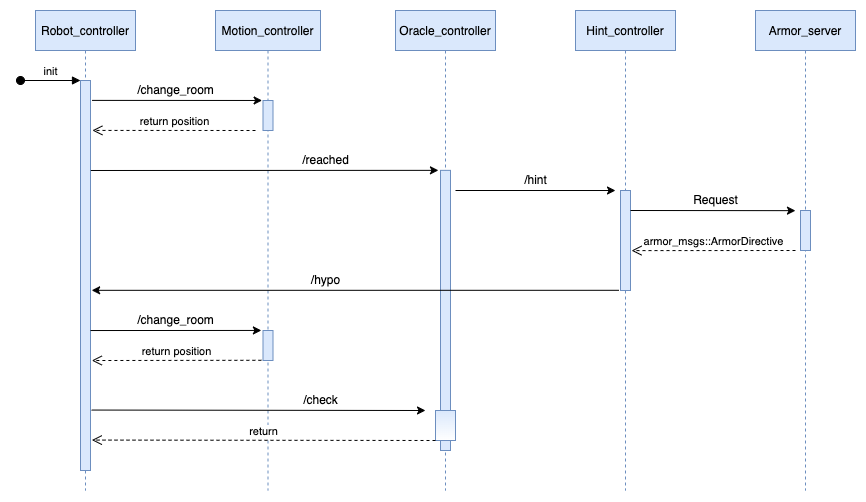

The diagram above was exported from draw.io. Its source (the exported page's mxGraphModel, read from the mxfile embedded in the PNG):
<mxGraphModel dx="1527" dy="1019" grid="1" gridSize="10" guides="1" tooltips="1" connect="1" arrows="1" fold="1" page="1" pageScale="1" pageWidth="850" pageHeight="1100" math="0" shadow="0">
  <root>
    <mxCell id="0" />
    <mxCell id="1" parent="0" />
    <mxCell id="3nuBFxr9cyL0pnOWT2aG-1" value="Robot_controller" style="shape=umlLifeline;perimeter=lifelinePerimeter;container=1;collapsible=0;recursiveResize=0;rounded=0;shadow=0;strokeWidth=1;fillColor=#dae8fc;strokeColor=#6c8ebf;" parent="1" vertex="1">
      <mxGeometry x="140" y="80" width="100" height="480" as="geometry" />
    </mxCell>
    <mxCell id="3nuBFxr9cyL0pnOWT2aG-2" value="" style="points=[];perimeter=orthogonalPerimeter;rounded=0;shadow=0;strokeWidth=1;fillColor=#dae8fc;strokeColor=#6c8ebf;" parent="3nuBFxr9cyL0pnOWT2aG-1" vertex="1">
      <mxGeometry x="45" y="70" width="10" height="390" as="geometry" />
    </mxCell>
    <mxCell id="3nuBFxr9cyL0pnOWT2aG-3" value="init" style="verticalAlign=bottom;startArrow=oval;endArrow=block;startSize=8;shadow=0;strokeWidth=1;" parent="3nuBFxr9cyL0pnOWT2aG-1" target="3nuBFxr9cyL0pnOWT2aG-2" edge="1">
      <mxGeometry relative="1" as="geometry">
        <mxPoint x="-15" y="70" as="sourcePoint" />
      </mxGeometry>
    </mxCell>
    <mxCell id="yA3JEPEVigOgsXKz8VI8-34" value="" style="endArrow=classic;html=1;rounded=0;entryX=-0.162;entryY=-0.002;entryDx=0;entryDy=0;entryPerimeter=0;" edge="1" parent="3nuBFxr9cyL0pnOWT2aG-1" target="yA3JEPEVigOgsXKz8VI8-33">
      <mxGeometry width="50" height="50" relative="1" as="geometry">
        <mxPoint x="55" y="320.03" as="sourcePoint" />
        <mxPoint x="219" y="320" as="targetPoint" />
        <Array as="points" />
      </mxGeometry>
    </mxCell>
    <mxCell id="3nuBFxr9cyL0pnOWT2aG-5" value="Motion_controller" style="shape=umlLifeline;perimeter=lifelinePerimeter;container=1;collapsible=0;recursiveResize=0;rounded=0;shadow=0;strokeWidth=1;fillColor=#dae8fc;strokeColor=#6c8ebf;" parent="1" vertex="1">
      <mxGeometry x="320" y="80" width="105" height="480" as="geometry" />
    </mxCell>
    <mxCell id="3nuBFxr9cyL0pnOWT2aG-6" value="" style="points=[];perimeter=orthogonalPerimeter;rounded=0;shadow=0;strokeWidth=1;fillColor=#dae8fc;strokeColor=#6c8ebf;" parent="3nuBFxr9cyL0pnOWT2aG-5" vertex="1">
      <mxGeometry x="47.5" y="90" width="10" height="30" as="geometry" />
    </mxCell>
    <mxCell id="yA3JEPEVigOgsXKz8VI8-33" value="" style="points=[];perimeter=orthogonalPerimeter;rounded=0;shadow=0;strokeWidth=1;fillColor=#dae8fc;strokeColor=#6c8ebf;" vertex="1" parent="3nuBFxr9cyL0pnOWT2aG-5">
      <mxGeometry x="47.5" y="320" width="10" height="30" as="geometry" />
    </mxCell>
    <mxCell id="yA3JEPEVigOgsXKz8VI8-1" value="Oracle_controller" style="shape=umlLifeline;perimeter=lifelinePerimeter;container=1;collapsible=0;recursiveResize=0;rounded=0;shadow=0;strokeWidth=1;fillColor=#dae8fc;strokeColor=#6c8ebf;" vertex="1" parent="1">
      <mxGeometry x="500" y="80" width="100" height="480" as="geometry" />
    </mxCell>
    <mxCell id="yA3JEPEVigOgsXKz8VI8-2" value="" style="points=[];perimeter=orthogonalPerimeter;rounded=0;shadow=0;strokeWidth=1;fillColor=#dae8fc;strokeColor=#6c8ebf;" vertex="1" parent="yA3JEPEVigOgsXKz8VI8-1">
      <mxGeometry x="45" y="159.85" width="10" height="280.15" as="geometry" />
    </mxCell>
    <mxCell id="8HkAt73YQed38mmtYDdH-1" value="" style="points=[];perimeter=orthogonalPerimeter;rounded=0;shadow=0;strokeWidth=1;fillColor=#dae8fc;strokeColor=#6c8ebf;gradientColor=#ffffff;" vertex="1" parent="yA3JEPEVigOgsXKz8VI8-1">
      <mxGeometry x="40" y="400" width="20" height="30" as="geometry" />
    </mxCell>
    <mxCell id="yA3JEPEVigOgsXKz8VI8-11" value="Hint_controller" style="shape=umlLifeline;perimeter=lifelinePerimeter;container=1;collapsible=0;recursiveResize=0;rounded=0;shadow=0;strokeWidth=1;fillColor=#dae8fc;strokeColor=#6c8ebf;" vertex="1" parent="1">
      <mxGeometry x="680" y="80" width="100" height="480" as="geometry" />
    </mxCell>
    <mxCell id="yA3JEPEVigOgsXKz8VI8-12" value="" style="points=[];perimeter=orthogonalPerimeter;rounded=0;shadow=0;strokeWidth=1;fillColor=#dae8fc;strokeColor=#6c8ebf;" vertex="1" parent="yA3JEPEVigOgsXKz8VI8-11">
      <mxGeometry x="45" y="180" width="10" height="100" as="geometry" />
    </mxCell>
    <mxCell id="yA3JEPEVigOgsXKz8VI8-13" value="Armor_server" style="shape=umlLifeline;perimeter=lifelinePerimeter;container=1;collapsible=0;recursiveResize=0;rounded=0;shadow=0;strokeWidth=1;fillColor=#dae8fc;strokeColor=#6c8ebf;" vertex="1" parent="1">
      <mxGeometry x="860" y="80" width="100" height="480" as="geometry" />
    </mxCell>
    <mxCell id="yA3JEPEVigOgsXKz8VI8-14" value="" style="points=[];perimeter=orthogonalPerimeter;rounded=0;shadow=0;strokeWidth=1;fillColor=#dae8fc;strokeColor=#6c8ebf;" vertex="1" parent="yA3JEPEVigOgsXKz8VI8-13">
      <mxGeometry x="45" y="200" width="10" height="40" as="geometry" />
    </mxCell>
    <mxCell id="yA3JEPEVigOgsXKz8VI8-24" value="" style="endArrow=classic;html=1;rounded=0;exitX=1.003;exitY=0.2;exitDx=0;exitDy=0;exitPerimeter=0;" edge="1" parent="yA3JEPEVigOgsXKz8VI8-13">
      <mxGeometry width="50" height="50" relative="1" as="geometry">
        <mxPoint x="-124.99999999999977" y="199.9999999999999" as="sourcePoint" />
        <mxPoint x="39.97000000000003" y="200.15999999999985" as="targetPoint" />
        <Array as="points" />
      </mxGeometry>
    </mxCell>
    <mxCell id="yA3JEPEVigOgsXKz8VI8-16" value="" style="endArrow=classic;html=1;rounded=0;entryX=-0.087;entryY=-0.001;entryDx=0;entryDy=0;entryPerimeter=0;exitX=1.16;exitY=0.051;exitDx=0;exitDy=0;exitPerimeter=0;" edge="1" parent="1" source="3nuBFxr9cyL0pnOWT2aG-2" target="3nuBFxr9cyL0pnOWT2aG-6">
      <mxGeometry width="50" height="50" relative="1" as="geometry">
        <mxPoint x="200" y="170" as="sourcePoint" />
        <mxPoint x="360" y="170" as="targetPoint" />
        <Array as="points" />
      </mxGeometry>
    </mxCell>
    <mxCell id="yA3JEPEVigOgsXKz8VI8-17" value="/change_room" style="text;html=1;align=center;verticalAlign=middle;resizable=0;points=[];autosize=1;strokeColor=none;fillColor=none;" vertex="1" parent="1">
      <mxGeometry x="235" y="150" width="90" height="20" as="geometry" />
    </mxCell>
    <mxCell id="yA3JEPEVigOgsXKz8VI8-20" value="" style="endArrow=classic;html=1;rounded=0;exitX=0.974;exitY=0.106;exitDx=0;exitDy=0;exitPerimeter=0;entryX=-0.206;entryY=0;entryDx=0;entryDy=0;entryPerimeter=0;" edge="1" parent="1" target="yA3JEPEVigOgsXKz8VI8-2">
      <mxGeometry width="50" height="50" relative="1" as="geometry">
        <mxPoint x="195.3" y="239.99000000000004" as="sourcePoint" />
        <mxPoint x="540" y="240" as="targetPoint" />
        <Array as="points" />
      </mxGeometry>
    </mxCell>
    <mxCell id="yA3JEPEVigOgsXKz8VI8-21" value="/reached" style="text;html=1;align=center;verticalAlign=middle;resizable=0;points=[];autosize=1;strokeColor=none;fillColor=none;" vertex="1" parent="1">
      <mxGeometry x="400" y="220" width="60" height="20" as="geometry" />
    </mxCell>
    <mxCell id="yA3JEPEVigOgsXKz8VI8-22" value="" style="endArrow=classic;html=1;rounded=0;" edge="1" parent="1">
      <mxGeometry width="50" height="50" relative="1" as="geometry">
        <mxPoint x="560" y="260" as="sourcePoint" />
        <mxPoint x="720" y="260.01" as="targetPoint" />
        <Array as="points" />
      </mxGeometry>
    </mxCell>
    <mxCell id="yA3JEPEVigOgsXKz8VI8-23" value="/hint" style="text;html=1;align=center;verticalAlign=middle;resizable=0;points=[];autosize=1;strokeColor=none;fillColor=none;" vertex="1" parent="1">
      <mxGeometry x="620" y="240" width="40" height="20" as="geometry" />
    </mxCell>
    <mxCell id="yA3JEPEVigOgsXKz8VI8-25" value="Request" style="text;html=1;align=center;verticalAlign=middle;resizable=0;points=[];autosize=1;strokeColor=none;fillColor=none;" vertex="1" parent="1">
      <mxGeometry x="790" y="260" width="60" height="20" as="geometry" />
    </mxCell>
    <mxCell id="yA3JEPEVigOgsXKz8VI8-30" value="armor_msgs::ArmorDirective" style="html=1;verticalAlign=bottom;endArrow=open;dashed=1;endSize=8;rounded=0;entryX=1.102;entryY=0.601;entryDx=0;entryDy=0;entryPerimeter=0;" edge="1" parent="1" target="yA3JEPEVigOgsXKz8VI8-12">
      <mxGeometry relative="1" as="geometry">
        <mxPoint x="900" y="320" as="sourcePoint" />
        <mxPoint x="740" y="320" as="targetPoint" />
      </mxGeometry>
    </mxCell>
    <mxCell id="yA3JEPEVigOgsXKz8VI8-31" value="" style="endArrow=classic;html=1;rounded=0;exitX=-0.15;exitY=0.998;exitDx=0;exitDy=0;exitPerimeter=0;entryX=1.114;entryY=0.538;entryDx=0;entryDy=0;entryPerimeter=0;" edge="1" parent="1" source="yA3JEPEVigOgsXKz8VI8-12" target="3nuBFxr9cyL0pnOWT2aG-2">
      <mxGeometry width="50" height="50" relative="1" as="geometry">
        <mxPoint x="720" y="360" as="sourcePoint" />
        <mxPoint x="200" y="360" as="targetPoint" />
      </mxGeometry>
    </mxCell>
    <mxCell id="yA3JEPEVigOgsXKz8VI8-32" value="/hypo" style="text;html=1;align=center;verticalAlign=middle;resizable=0;points=[];autosize=1;strokeColor=none;fillColor=none;" vertex="1" parent="1">
      <mxGeometry x="410" y="340" width="40" height="20" as="geometry" />
    </mxCell>
    <mxCell id="yA3JEPEVigOgsXKz8VI8-35" value="/change_room" style="text;html=1;align=center;verticalAlign=middle;resizable=0;points=[];autosize=1;strokeColor=none;fillColor=none;" vertex="1" parent="1">
      <mxGeometry x="235" y="380" width="90" height="20" as="geometry" />
    </mxCell>
    <mxCell id="yA3JEPEVigOgsXKz8VI8-37" value="return position" style="html=1;verticalAlign=bottom;endArrow=open;dashed=1;endSize=8;rounded=0;entryX=1.129;entryY=0.718;entryDx=0;entryDy=0;entryPerimeter=0;exitX=-0.162;exitY=0.993;exitDx=0;exitDy=0;exitPerimeter=0;" edge="1" parent="1" source="yA3JEPEVigOgsXKz8VI8-33" target="3nuBFxr9cyL0pnOWT2aG-2">
      <mxGeometry relative="1" as="geometry">
        <mxPoint x="360" y="430" as="sourcePoint" />
        <mxPoint x="200" y="430" as="targetPoint" />
      </mxGeometry>
    </mxCell>
    <mxCell id="yA3JEPEVigOgsXKz8VI8-38" value="" style="endArrow=classic;html=1;rounded=0;exitX=1.114;exitY=0.845;exitDx=0;exitDy=0;exitPerimeter=0;" edge="1" parent="1" source="3nuBFxr9cyL0pnOWT2aG-2">
      <mxGeometry width="50" height="50" relative="1" as="geometry">
        <mxPoint x="200" y="480" as="sourcePoint" />
        <mxPoint x="530" y="480" as="targetPoint" />
        <Array as="points" />
      </mxGeometry>
    </mxCell>
    <mxCell id="yA3JEPEVigOgsXKz8VI8-39" value="/check" style="text;html=1;align=center;verticalAlign=middle;resizable=0;points=[];autosize=1;strokeColor=none;fillColor=none;" vertex="1" parent="1">
      <mxGeometry x="400" y="460" width="50" height="20" as="geometry" />
    </mxCell>
    <mxCell id="yA3JEPEVigOgsXKz8VI8-41" value="return" style="html=1;verticalAlign=bottom;endArrow=open;dashed=1;endSize=8;rounded=0;entryX=1.135;entryY=0.922;entryDx=0;entryDy=0;entryPerimeter=0;" edge="1" parent="1" target="3nuBFxr9cyL0pnOWT2aG-2">
      <mxGeometry relative="1" as="geometry">
        <mxPoint x="540" y="510" as="sourcePoint" />
        <mxPoint x="200" y="510" as="targetPoint" />
      </mxGeometry>
    </mxCell>
    <mxCell id="yA3JEPEVigOgsXKz8VI8-18" value="return position" style="html=1;verticalAlign=bottom;endArrow=open;dashed=1;endSize=8;rounded=0;entryX=1.187;entryY=0.128;entryDx=0;entryDy=0;entryPerimeter=0;" edge="1" parent="1" target="3nuBFxr9cyL0pnOWT2aG-2">
      <mxGeometry relative="1" as="geometry">
        <mxPoint x="360" y="200" as="sourcePoint" />
        <mxPoint x="200" y="200" as="targetPoint" />
      </mxGeometry>
    </mxCell>
  </root>
</mxGraphModel>